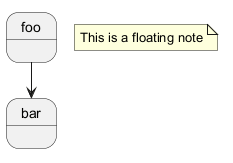

The diagram above was rendered by PlantUML. Its source (embedded in the PNG):
@startuml
state foo
note "This is a floating note" as N1
foo --> bar
@enduml